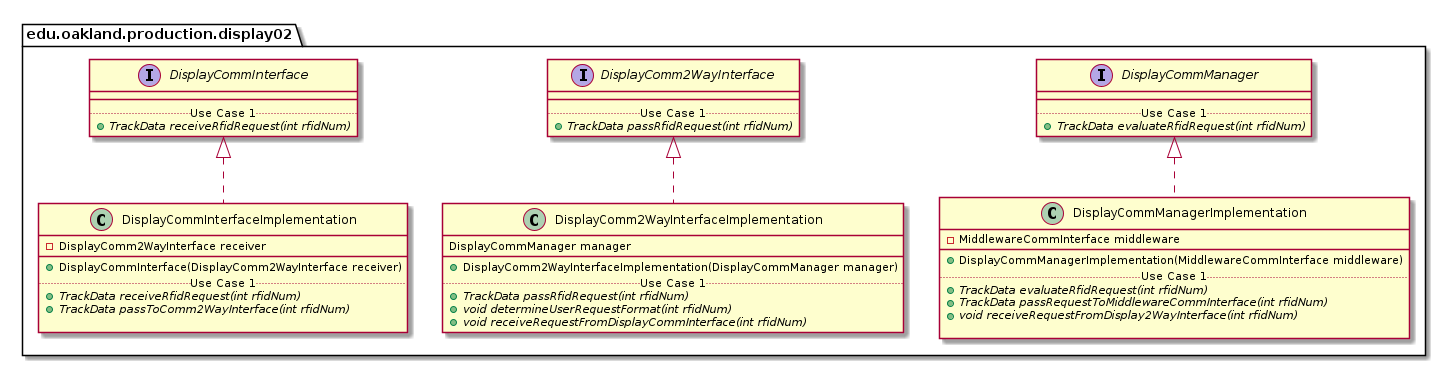

The diagram above was rendered by PlantUML. Its source (embedded in the PNG):
@startuml Display02ProductionPackage_InternalDependencies

package edu.oakland.production.display02 {
    
}


package edu.oakland.production.display02 {
    interface DisplayCommInterface {
        __
        .. Use Case 1 ..
        {abstract} + TrackData receiveRfidRequest(int rfidNum)
    }
}


package edu.oakland.production.display02 {
    interface DisplayComm2WayInterface {
        __
        .. Use Case 1 ..
        {abstract} + TrackData passRfidRequest(int rfidNum)
    }
}


package edu.oakland.production.display02 {
    interface DisplayCommManager {
        __
        .. Use Case 1 ..
        {abstract} + TrackData evaluateRfidRequest(int rfidNum)
    }
}


package edu.oakland.production.display02 {
    class DisplayCommInterfaceImplementation {
        - DisplayComm2WayInterface receiver
        __
        + DisplayCommInterface(DisplayComm2WayInterface receiver)
        .. Use Case 1 ..
        {abstract} + TrackData receiveRfidRequest(int rfidNum)
        {abstract} + TrackData passToComm2WayInterface(int rfidNum)

    }
}


DisplayCommInterfaceImplementation .up.|> DisplayCommInterface

package edu.oakland.production.display02 {
    class DisplayComm2WayInterfaceImplementation {
        DisplayCommManager manager
        __
        + DisplayComm2WayInterfaceImplementation(DisplayCommManager manager)
        .. Use Case 1 ..
        {abstract} + TrackData passRfidRequest(int rfidNum)
        {abstract} + void determineUserRequestFormat(int rfidNum)
        {abstract} + void receiveRequestFromDisplayCommInterface(int rfidNum)
    }
}


DisplayComm2WayInterfaceImplementation .up.|> DisplayComm2WayInterface

package edu.oakland.production.display02 {
    class DisplayCommManagerImplementation {
        - MiddlewareCommInterface middleware
        __
        + DisplayCommManagerImplementation(MiddlewareCommInterface middleware)
        .. Use Case 1 ..
        {abstract} + TrackData evaluateRfidRequest(int rfidNum)
        {abstract} + TrackData passRequestToMiddlewareCommInterface(int rfidNum)
        {abstract} + void receiveRequestFromDisplay2WayInterface(int rfidNum)

    }
}


DisplayCommManagerImplementation .up.|> DisplayCommManager

@enduml